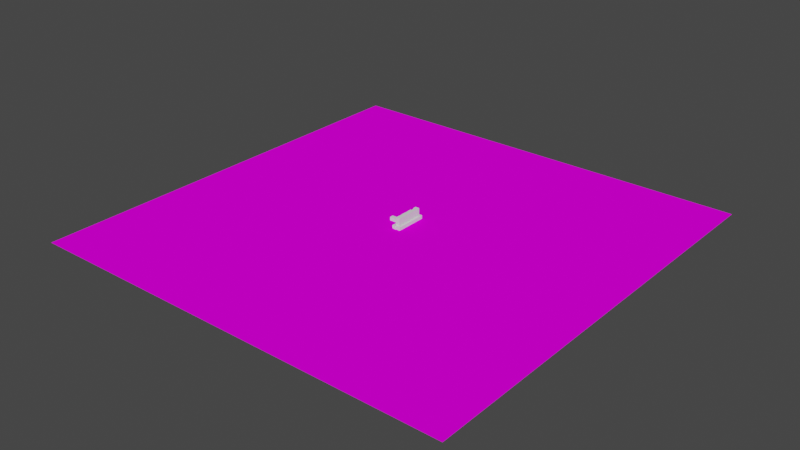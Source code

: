 # Source: roadmap.blend  (saved by Blender 2.81.16; exported with 4.5.12 LTS)
import bpy
from mathutils import Matrix  # noqa: F401  (used for matrix-valued properties, if any)

bpy.ops.wm.read_factory_settings(use_empty=True)
scene = bpy.context.scene
scene.name = 'Scene'

# ---- collections
col_collection = bpy.data.collections.new('Collection'); scene.collection.children.link(col_collection)
col_curves_001 = bpy.data.collections.new('curves.001'); scene.collection.children.link(col_curves_001)
col_hemk_p = bpy.data.collections.new('Hemköp'); scene.collection.children.link(col_hemk_p)

# ---- images (referenced by path relative to the original .blend; pixels are not part of the script)
import os
ASSET_DIR = os.environ.get("B2B_ASSET_DIR", "")  # directory of the original .blend (textures are referenced by path, not embedded)
HERE = os.path.dirname(os.path.abspath(__file__))  # packed textures are extracted next to this script under _unpacked/

def load_image(name, relpath, width, height, colorspace="sRGB"):
    """Load a texture the original file referenced (path relative to the .blend, or extracted next to this script)."""
    p = next((c for c in (os.path.join(HERE, relpath), os.path.join(ASSET_DIR, relpath)) if relpath and os.path.exists(c)), "")
    if p:
        img = bpy.data.images.load(p, check_existing=True)
        img.name = name
    else:  # same state as the original file: an image datablock whose file is absent (Cycles renders it pink)
        img = bpy.data.images.new(name, width, height)
        img.source = "FILE"
        img.filepath = "//" + (relpath or name)
    img.colorspace_settings.name = colorspace
    return img
img_rydmap_osm_png = load_image('rydmap_osm.png', 'rydmap_osm.png', 1024, 1024, 'sRGB')

# ---- materials (node trees are filled in below, after node groups)
mat_material_001 = bpy.data.materials.new('Material.001')
mat_material_001.use_transparent_shadow = False

# ---- material node trees
mat_material_001.use_nodes = True; mat_material_001.node_tree.nodes.clear()
_N = mat_material_001.node_tree.nodes; _L = mat_material_001.node_tree.links
n0 = _N.new('ShaderNodeOutputMaterial'); n0.name = 'Material Output'; n0.location = (300, 300)
n1 = _N.new('ShaderNodeBsdfPrincipled'); n1.name = 'Principled BSDF'; n1.location = (10, 300)
n1.distribution = 'GGX'
n1.subsurface_method = 'BURLEY'
n1.inputs[3].default_value = 1.45
n1.inputs[13].default_value = 0.0
n1.inputs[27].default_value = (0.0, 0.0, 0.0, 1.0)
n1.inputs[28].default_value = 1.0
n2 = _N.new('ShaderNodeTexImage'); n2.name = 'Image Texture'; n2.location = (-280, 280)
n2.image = img_rydmap_osm_png
_L.new(n1.outputs[0], n0.inputs[0])
_L.new(n2.outputs[0], n1.inputs[0])
n0.is_active_output = True

# ---- world
world_world = bpy.data.worlds.new('World'); scene.world = world_world
world_world.use_nodes = True; world_world.node_tree.nodes.clear()
_N = world_world.node_tree.nodes; _L = world_world.node_tree.links
n0 = _N.new('ShaderNodeOutputWorld'); n0.name = 'World Output'; n0.location = (300, 300)
n1 = _N.new('ShaderNodeBackground'); n1.name = 'Background'; n1.location = (10, 300)
n1.inputs[0].default_value = (0.05088, 0.05088, 0.05088, 1.0)
_L.new(n1.outputs[0], n0.inputs[0])
n0.is_active_output = True
world_world.color = (0.05088, 0.05088, 0.05088)
world_world.use_sun_shadow = False
world_world.sun_shadow_jitter_overblur = 0.0

# ---- meshes
me_plane = bpy.data.meshes.new('Plane')
me_plane.from_pydata([(-50.0, -50.0, 0.0), (50.0, -50.0, 0.0), (-50.0, 50.0, 0.0), (50.0, 50.0, 0.0)], [], [(0, 1, 3, 2)])
_uv = me_plane.uv_layers.new(name='UVMap')
_uv.uv.foreach_set('vector', [0.0, 0.0, 1.0, 0.0, 1.0, 1.0, 0.0, 1.0])
me_plane.materials.append(mat_material_001)
me_plane.use_remesh_fix_poles = True
me_plane.use_remesh_preserve_attributes = False
me_plane.use_mirror_vertex_groups = False
me_plane.update()
me_plane_003 = bpy.data.meshes.new('Plane.003')
me_plane_003.from_pydata([(-1.428, -2.609, 0.0), (3.244, -0.1823, 0.0), (-2.836, 0.2422, 0.0), (1.836, 2.669, 0.0)], [], [(0, 1, 3, 2)])
_uv = me_plane_003.uv_layers.new(name='UVMap')
_uv.uv.foreach_set('vector', [0.0, 0.0, 1.0, 0.0, 1.0, 1.0, 0.0, 1.0])
me_plane_003.use_remesh_fix_poles = True
me_plane_003.use_remesh_preserve_attributes = False
me_plane_003.use_mirror_vertex_groups = False
me_plane_003.update()
me_cube = bpy.data.meshes.new('Cube')
me_cube.from_pydata([(-1.0, -1.0, 0.0), (-1.0, -1.0, 1.0), (-1.0, 7.289, 0.0), (-1.0, 7.289, 1.0), (1.0, -1.0, 0.0), (1.0, -1.0, 1.0), (1.0, 7.289, 0.0), (1.0, 7.289, 1.0), (-1.0, 1.761, 0.0), (-1.0, 1.761, 1.0), (1.0, 1.761, 0.0), (1.0, 1.761, 1.0), (-3.001, 7.289, 0.0), (-3.001, 7.289, 1.0), (-3.001, 1.761, 0.0), (-3.001, 1.761, 1.0), (-1.0, 2.729, 1.0), (1.0, 2.729, 0.0), (-1.0, 2.729, 0.0), (1.0, 2.729, 1.0), (-3.001, 2.729, 1.0), (-3.001, 2.729, 0.0), (-4.292, 1.761, 0.0), (-4.292, 1.761, 1.0), (-4.292, 2.729, 1.0), (-4.292, 2.729, 0.0), (-1.0, 0.3805, 0.0), (1.0, 0.3805, 1.0), (-1.0, 0.3805, 1.0), (1.0, 0.3805, 0.0), (-1.0, -1.0, 0.8909), (-1.0, 7.289, 0.8909), (1.0, 7.289, 0.8909), (1.0, -1.0, 0.8909), (1.0, 1.761, 0.8909), (-1.0, 1.761, 0.8909), (-3.001, 7.289, 0.8909), (-3.001, 1.761, 0.8909), (-3.001, 2.729, 0.8909), (1.0, 2.729, 0.8909), (-4.292, 1.761, 0.8909), (-4.292, 2.729, 0.8909), (-1.0, 0.3805, 0.8909), (1.0, 0.3805, 0.8909), (-1.263, -1.0, -2.278e-15), (-1.263, 0.3805, -2.278e-15), (-1.263, -1.0, 0.8909), (-1.263, 0.3805, 0.8909), (-1.0, 7.669, 0.0), (-1.0, 7.669, 1.0), (-3.001, 7.669, 0.0), (-3.001, 7.669, 1.0), (-1.0, 7.669, 0.8909), (-3.001, 7.669, 0.8909)], [], [(16, 3, 13, 20), (31, 3, 7, 32), (43, 27, 5, 33), (33, 5, 1, 30), (26, 29, 4, 0), (27, 28, 1, 5), (19, 16, 9, 11), (18, 17, 10, 8), (39, 19, 11, 34), (42, 28, 9, 35), (38, 20, 13, 36), (31, 2, 48, 52), (18, 8, 14, 21), (35, 9, 15, 37), (2, 18, 21, 12), (38, 21, 25, 41), (32, 7, 19, 39), (2, 6, 17, 18), (7, 3, 16, 19), (9, 16, 20, 15), (40, 23, 24, 41), (21, 14, 22, 25), (37, 15, 23, 40), (15, 20, 24, 23), (30, 1, 28, 42), (11, 9, 28, 27), (8, 10, 29, 26), (34, 11, 27, 43), (10, 34, 43, 29), (26, 0, 44, 45), (14, 37, 40, 22), (22, 40, 41, 25), (6, 32, 39, 17), (20, 38, 41, 24), (8, 35, 37, 14), (36, 13, 51, 53), (21, 38, 36, 12), (26, 42, 35, 8), (17, 39, 34, 10), (4, 33, 30, 0), (29, 43, 33, 4), (2, 31, 32, 6), (44, 46, 47, 45), (30, 42, 47, 46), (0, 30, 46, 44), (42, 26, 45, 47), (52, 48, 50, 53), (49, 52, 53, 51), (12, 36, 53, 50), (2, 12, 50, 48), (3, 31, 52, 49), (13, 3, 49, 51)])
_uv = me_cube.uv_layers.new(name='UVMap')
_uv.uv.foreach_set('vector', [0.875, 0.6031, 0.875, 0.5, 0.875, 0.5, 0.875, 0.6031, 0.5977, 0.25, 0.625, 0.25, 0.625, 0.5, 0.5977, 0.5, 0.5977, 0.6875, 0.625, 0.6875, 0.625, 0.75, 0.5977, 0.75, 0.5977, 0.75, 0.625, 0.75, 0.625, 1.0, 0.5977, 1.0, 0.125, 0.6875, 0.375, 0.6875, 0.375, 0.75, 0.125, 0.75, 0.625, 0.6875, 0.875, 0.6875, 0.875, 0.75, 0.625, 0.75, 0.625, 0.6031, 0.875, 0.6031, 0.875, 0.625, 0.625, 0.625, 0.125, 0.6031, 0.375, 0.6031, 0.375, 0.625, 0.125, 0.625, 0.5977, 0.6031, 0.625, 0.6031, 0.625, 0.625, 0.5977, 0.625, 0.5977, 0.0625, 0.625, 0.0625, 0.625, 0.125, 0.5977, 0.125, 0.5977, 0.1469, 0.625, 0.1469, 0.625, 0.25, 0.5977, 0.25, 0.5977, 0.25, 0.375, 0.25, 0.375, 0.25, 0.5977, 0.25, 0.125, 0.6031, 0.125, 0.625, 0.125, 0.625, 0.125, 0.6031, 0.5977, 0.125, 0.625, 0.125, 0.625, 0.125, 0.5977, 0.125, 0.125, 0.5, 0.125, 0.6031, 0.125, 0.6031, 0.125, 0.5, 0.5977, 0.1469, 0.375, 0.1469, 0.375, 0.1469, 0.5977, 0.1469, 0.5977, 0.5, 0.625, 0.5, 0.625, 0.6031, 0.5977, 0.6031, 0.125, 0.5, 0.375, 0.5, 0.375, 0.6031, 0.125, 0.6031, 0.625, 0.5, 0.875, 0.5, 0.875, 0.6031, 0.625, 0.6031, 0.875, 0.625, 0.875, 0.6031, 0.875, 0.6031, 0.875, 0.625, 0.5977, 0.125, 0.625, 0.125, 0.625, 0.1469, 0.5977, 0.1469, 0.125, 0.6031, 0.125, 0.625, 0.125, 0.625, 0.125, 0.6031, 0.5977, 0.125, 0.625, 0.125, 0.625, 0.125, 0.5977, 0.125, 0.875, 0.625, 0.875, 0.6031, 0.875, 0.6031, 0.875, 0.625, 0.5977, 0.0, 0.625, 0.0, 0.625, 0.0625, 0.5977, 0.0625, 0.625, 0.625, 0.875, 0.625, 0.875, 0.6875, 0.625, 0.6875, 0.125, 0.625, 0.375, 0.625, 0.375, 0.6875, 0.125, 0.6875, 0.5977, 0.625, 0.625, 0.625, 0.625, 0.6875, 0.5977, 0.6875, 0.375, 0.625, 0.5977, 0.625, 0.5977, 0.6875, 0.375, 0.6875, 0.125, 0.6875, 0.125, 0.75, 0.125, 0.75, 0.125, 0.6875, 0.375, 0.125, 0.5977, 0.125, 0.5977, 0.125, 0.375, 0.125, 0.375, 0.125, 0.5977, 0.125, 0.5977, 0.1469, 0.375, 0.1469, 0.375, 0.5, 0.5977, 0.5, 0.5977, 0.6031, 0.375, 0.6031, 0.625, 0.1469, 0.5977, 0.1469, 0.5977, 0.1469, 0.625, 0.1469, 0.375, 0.125, 0.5977, 0.125, 0.5977, 0.125, 0.375, 0.125, 0.5977, 0.25, 0.625, 0.25, 0.625, 0.25, 0.5977, 0.25, 0.375, 0.1469, 0.5977, 0.1469, 0.5977, 0.25, 0.375, 0.25, 0.375, 0.0625, 0.5977, 0.0625, 0.5977, 0.125, 0.375, 0.125, 0.375, 0.6031, 0.5977, 0.6031, 0.5977, 0.625, 0.375, 0.625, 0.375, 0.75, 0.5977, 0.75, 0.5977, 1.0, 0.375, 1.0, 0.375, 0.6875, 0.5977, 0.6875, 0.5977, 0.75, 0.375, 0.75, 0.375, 0.25, 0.5977, 0.25, 0.5977, 0.5, 0.375, 0.5, 0.375, 0.0, 0.5977, 0.0, 0.5977, 0.0625, 0.375, 0.0625, 0.5977, 0.0, 0.5977, 0.0625, 0.5977, 0.0625, 0.5977, 0.0, 0.375, 1.0, 0.5977, 1.0, 0.5977, 1.0, 0.375, 1.0, 0.5977, 0.0625, 0.375, 0.0625, 0.375, 0.0625, 0.5977, 0.0625, 0.5977, 0.25, 0.375, 0.25, 0.375, 0.25, 0.5977, 0.25, 0.625, 0.25, 0.5977, 0.25, 0.5977, 0.25, 0.625, 0.25, 0.375, 0.25, 0.5977, 0.25, 0.5977, 0.25, 0.375, 0.25, 0.125, 0.5, 0.125, 0.5, 0.125, 0.5, 0.125, 0.5, 0.625, 0.25, 0.5977, 0.25, 0.5977, 0.25, 0.625, 0.25, 0.875, 0.5, 0.875, 0.5, 0.875, 0.5, 0.875, 0.5])
me_cube.use_remesh_fix_poles = True
me_cube.use_remesh_preserve_attributes = False
me_cube.use_mirror_vertex_groups = False
me_cube.update()
me_cube_001 = bpy.data.meshes.new('Cube.001')
me_cube_001.from_pydata([(-0.1549, -0.9891, -1.0), (-0.1549, -0.9891, 1.0), (-0.6351, -0.9891, -1.0), (-0.6351, -0.9891, 0.8352), (-0.1549, 4.219, -1.0), (-0.1549, 4.219, 1.0), (-0.6351, 4.219, -1.0), (-0.6351, 4.219, 0.8352)], [], [(0, 1, 3, 2), (2, 3, 7, 6), (6, 7, 5, 4), (4, 5, 1, 0), (2, 6, 4, 0), (7, 3, 1, 5)])
_uv = me_cube_001.uv_layers.new(name='UVMap')
_uv.uv.foreach_set('vector', [0.375, 0.0, 0.625, 0.0, 0.625, 0.25, 0.375, 0.25, 0.375, 0.25, 0.625, 0.25, 0.625, 0.5, 0.375, 0.5, 0.375, 0.5, 0.625, 0.5, 0.625, 0.75, 0.375, 0.75, 0.375, 0.75, 0.625, 0.75, 0.625, 1.0, 0.375, 1.0, 0.125, 0.5, 0.375, 0.5, 0.375, 0.75, 0.125, 0.75, 0.625, 0.5, 0.875, 0.5, 0.875, 0.75, 0.625, 0.75])
me_cube_001.use_remesh_fix_poles = True
me_cube_001.use_remesh_preserve_attributes = False
me_cube_001.use_mirror_vertex_groups = False
me_cube_001.update()
me_cube_002 = bpy.data.meshes.new('Cube.002')
me_cube_002.from_pydata([(-0.8661, 0.9976, -1.0), (-0.8661, 0.9976, 1.0), (-1.381, 1.759, -1.0), (-1.381, 1.759, 0.8352), (-0.1534, 0.9976, -1.0), (-0.1534, 0.9976, 1.0), (-0.1534, 1.759, -1.0), (-0.1534, 1.759, 0.8352)], [], [(0, 1, 3, 2), (2, 3, 7, 6), (6, 7, 5, 4), (4, 5, 1, 0), (2, 6, 4, 0), (7, 3, 1, 5)])
_uv = me_cube_002.uv_layers.new(name='UVMap')
_uv.uv.foreach_set('vector', [0.375, 0.0, 0.625, 0.0, 0.625, 0.25, 0.375, 0.25, 0.375, 0.25, 0.625, 0.25, 0.625, 0.5, 0.375, 0.5, 0.375, 0.5, 0.625, 0.5, 0.625, 0.75, 0.375, 0.75, 0.375, 0.75, 0.625, 0.75, 0.625, 1.0, 0.375, 1.0, 0.125, 0.5, 0.375, 0.5, 0.375, 0.75, 0.125, 0.75, 0.625, 0.5, 0.875, 0.5, 0.875, 0.75, 0.625, 0.75])
me_cube_002.use_remesh_fix_poles = True
me_cube_002.use_remesh_preserve_attributes = False
me_cube_002.use_mirror_vertex_groups = False
me_cube_002.update()
me_cube_003 = bpy.data.meshes.new('Cube.003')
me_cube_003.from_pydata([(-0.1847, -0.4998, -0.02636), (-0.1847, -0.4998, 2.088), (-0.1847, 0.4998, -0.02636), (-0.1847, 0.4998, 2.088), (0.5147, -0.4998, -0.02636), (0.5147, -0.4998, 2.088), (0.5147, 0.4998, -0.02636), (0.5147, 0.4998, 2.088), (-0.1847, 1.375, -0.02636), (-0.1847, 1.375, 2.088), (0.5147, 1.375, -0.02636), (0.5147, 1.375, 2.088), (-0.1847, 2.246, -0.02636), (-0.1847, 2.246, 2.088), (0.5147, 2.246, -0.02636), (0.5147, 2.246, 2.088), (-0.1847, 3.193, -0.02636), (-0.1847, 3.193, 2.088), (0.5147, 3.193, -0.02636), (0.5147, 3.193, 2.088), (-0.1847, 4.183, -0.02636), (-0.1847, 4.183, 2.088), (0.5147, 4.183, -0.02636), (0.5147, 4.183, 2.088), (-0.1847, 5.133, -0.02636), (-0.1847, 5.133, 2.088), (0.5147, 5.133, -0.02636), (0.5147, 5.133, 2.088), (-0.1847, 5.894, -0.02636), (-0.1847, 5.894, 2.088), (0.5147, 5.894, -0.02636), (0.5147, 5.894, 2.088), (-0.4349, 0.4998, -0.02636), (-0.4349, -0.4998, -0.02636), (-0.4349, -0.4998, 2.088), (-0.4349, 0.4998, 2.088), (-0.4349, 1.375, 2.088), (-0.4349, 1.375, -0.02636), (-0.4349, 2.246, 2.088), (-0.4349, 2.246, -0.02636), (-0.4349, 3.193, 2.088), (-0.4349, 3.193, -0.02636), (-0.4349, 4.183, 2.088), (-0.4349, 4.183, -0.02636), (-0.4349, 5.133, 2.088), (-0.4349, 5.133, -0.02636), (-0.4349, 5.894, 2.088), (-0.4349, 5.894, -0.02636)], [], [(20, 16, 41, 43), (7, 6, 10, 11), (6, 7, 5, 4), (4, 5, 1, 0), (2, 6, 4, 0), (7, 3, 1, 5), (8, 9, 36, 37), (6, 2, 8, 10), (3, 7, 11, 9), (2, 3, 9, 8), (15, 14, 18, 19), (11, 10, 14, 15), (10, 8, 12, 14), (9, 11, 15, 13), (17, 19, 23, 21), (14, 12, 16, 18), (13, 15, 19, 17), (12, 13, 17, 16), (23, 22, 26, 27), (28, 24, 45, 47), (19, 18, 22, 23), (18, 16, 20, 22), (26, 24, 28, 30), (22, 20, 24, 26), (21, 23, 27, 25), (20, 21, 25, 24), (28, 29, 31, 30), (25, 27, 31, 29), (17, 21, 42, 40), (27, 26, 30, 31), (33, 34, 35, 32), (37, 36, 38, 39), (41, 40, 42, 43), (45, 44, 46, 47), (13, 12, 39, 38), (16, 17, 40, 41), (21, 20, 43, 42), (24, 25, 44, 45), (25, 29, 46, 44), (2, 0, 33, 32), (29, 28, 47, 46), (0, 1, 34, 33), (9, 13, 38, 36), (1, 3, 35, 34), (12, 8, 37, 39), (3, 2, 32, 35)])
_uv = me_cube_003.uv_layers.new(name='UVMap')
_uv.uv.foreach_set('vector', [0.125, 0.5, 0.125, 0.5, 0.125, 0.5, 0.125, 0.5, 0.625, 0.5, 0.375, 0.5, 0.375, 0.5, 0.625, 0.5, 0.375, 0.5, 0.625, 0.5, 0.625, 0.75, 0.375, 0.75, 0.375, 0.75, 0.625, 0.75, 0.625, 1.0, 0.375, 1.0, 0.125, 0.5, 0.375, 0.5, 0.375, 0.75, 0.125, 0.75, 0.625, 0.5, 0.875, 0.5, 0.875, 0.75, 0.625, 0.75, 0.375, 0.25, 0.625, 0.25, 0.625, 0.25, 0.375, 0.25, 0.375, 0.5, 0.125, 0.5, 0.125, 0.5, 0.375, 0.5, 0.875, 0.5, 0.625, 0.5, 0.625, 0.5, 0.875, 0.5, 0.375, 0.25, 0.625, 0.25, 0.625, 0.25, 0.375, 0.25, 0.625, 0.5, 0.375, 0.5, 0.375, 0.5, 0.625, 0.5, 0.625, 0.5, 0.375, 0.5, 0.375, 0.5, 0.625, 0.5, 0.375, 0.5, 0.125, 0.5, 0.125, 0.5, 0.375, 0.5, 0.875, 0.5, 0.625, 0.5, 0.625, 0.5, 0.875, 0.5, 0.875, 0.5, 0.625, 0.5, 0.625, 0.5, 0.875, 0.5, 0.375, 0.5, 0.125, 0.5, 0.125, 0.5, 0.375, 0.5, 0.875, 0.5, 0.625, 0.5, 0.625, 0.5, 0.875, 0.5, 0.375, 0.25, 0.625, 0.25, 0.625, 0.25, 0.375, 0.25, 0.625, 0.5, 0.375, 0.5, 0.375, 0.5, 0.625, 0.5, 0.125, 0.5, 0.125, 0.5, 0.125, 0.5, 0.125, 0.5, 0.625, 0.5, 0.375, 0.5, 0.375, 0.5, 0.625, 0.5, 0.375, 0.5, 0.125, 0.5, 0.125, 0.5, 0.375, 0.5, 0.375, 0.5, 0.125, 0.5, 0.125, 0.5, 0.375, 0.5, 0.375, 0.5, 0.125, 0.5, 0.125, 0.5, 0.375, 0.5, 0.875, 0.5, 0.625, 0.5, 0.625, 0.5, 0.875, 0.5, 0.375, 0.25, 0.625, 0.25, 0.625, 0.25, 0.375, 0.25, 0.375, 0.25, 0.625, 0.25, 0.625, 0.5, 0.375, 0.5, 0.875, 0.5, 0.625, 0.5, 0.625, 0.5, 0.875, 0.5, 0.875, 0.5, 0.875, 0.5, 0.875, 0.5, 0.875, 0.5, 0.625, 0.5, 0.375, 0.5, 0.375, 0.5, 0.625, 0.5, 0.375, 0.0, 0.625, 0.0, 0.625, 0.25, 0.375, 0.25, 0.375, 0.25, 0.625, 0.25, 0.625, 0.25, 0.375, 0.25, 0.375, 0.25, 0.625, 0.25, 0.625, 0.25, 0.375, 0.25, 0.375, 0.25, 0.625, 0.25, 0.625, 0.25, 0.375, 0.25, 0.625, 0.25, 0.375, 0.25, 0.375, 0.25, 0.625, 0.25, 0.375, 0.25, 0.625, 0.25, 0.625, 0.25, 0.375, 0.25, 0.625, 0.25, 0.375, 0.25, 0.375, 0.25, 0.625, 0.25, 0.375, 0.25, 0.625, 0.25, 0.625, 0.25, 0.375, 0.25, 0.875, 0.5, 0.875, 0.5, 0.875, 0.5, 0.875, 0.5, 0.125, 0.5, 0.125, 0.75, 0.125, 0.75, 0.125, 0.5, 0.625, 0.25, 0.375, 0.25, 0.375, 0.25, 0.625, 0.25, 0.375, 1.0, 0.625, 1.0, 0.625, 1.0, 0.375, 1.0, 0.875, 0.5, 0.875, 0.5, 0.875, 0.5, 0.875, 0.5, 0.875, 0.75, 0.875, 0.5, 0.875, 0.5, 0.875, 0.75, 0.125, 0.5, 0.125, 0.5, 0.125, 0.5, 0.125, 0.5, 0.625, 0.25, 0.375, 0.25, 0.375, 0.25, 0.625, 0.25])
me_cube_003.use_remesh_fix_poles = True
me_cube_003.use_remesh_preserve_attributes = False
me_cube_003.use_mirror_vertex_groups = False
me_cube_003.update()

# ---- curves / text
cu_beziercurve_118 = bpy.data.curves.new('BezierCurve.118', 'CURVE')
cu_beziercurve_118.dimensions = '3D'
_sp = cu_beziercurve_118.splines.new('BEZIER'); _sp.bezier_points.add(1)
_sp.bezier_points.foreach_set('co', [-1.863, 2.289, 0.0, -1.599, 0.9187, 0.0])
_sp.bezier_points.foreach_set('handle_left', [-2.256, 2.876, 0.0, -1.999, 1.58, 0.0])
_sp.bezier_points.foreach_set('handle_right', [-1.465, 1.693, 0.0, -1.508, 0.7693, 0.0])
for _p, _l, _r in zip(_sp.bezier_points, ['ALIGNED', 'ALIGNED'], ['ALIGNED', 'ALIGNED']): _p.handle_left_type = _l; _p.handle_right_type = _r
_sp.order_u = 0
_sp.order_v = 0
_sp.use_smooth = False
_sp = cu_beziercurve_118.splines.new('BEZIER'); _sp.bezier_points.add(6)
_sp.bezier_points.foreach_set('co', [-1.671, 1.037, 0.0, -1.163, -0.8099, 0.0, -2.449, -1.17, 0.0, -2.917, -0.3145, 0.0, -2.503, 0.4544, 0.0, 6.212, 5.178, 0.0, 5.781, 6.973, 0.0])
_sp.bezier_points.foreach_set('handle_left', [-1.818, 1.333, 0.0, -0.9528, -0.6645, 0.0, -2.316, -1.388, 0.0, -2.761, -0.6024, 0.0, -2.982, 0.2071, 0.0, 5.325, 4.704, 0.0, 6.199, 6.119, 0.0])
_sp.bezier_points.foreach_set('handle_right', [-0.8741, -0.5566, 0.0, -1.986, -1.379, 0.0, -2.726, -0.7141, 0.0, -3.171, 0.1543, 0.0, -1.667, 0.8861, 0.0, 6.773, 5.478, 0.0, 5.342, 7.871, 0.0])
for _p, _l, _r in zip(_sp.bezier_points, ['ALIGNED', 'ALIGNED', 'ALIGNED', 'ALIGNED', 'ALIGNED', 'ALIGNED', 'ALIGNED'], ['ALIGNED', 'ALIGNED', 'ALIGNED', 'ALIGNED', 'ALIGNED', 'ALIGNED', 'ALIGNED']): _p.handle_left_type = _l; _p.handle_right_type = _r
_sp.order_u = 0
_sp.order_v = 0
_sp.use_smooth = False
cu_beziercurve_118.use_path = True
cu_beziercurve_118.use_path_clamp = True
cu_beziercurve_118.bevel_resolution = 0
cu_beziercurve_118.bevel_depth = 0.23
cu_beziercurve_118.fill_mode = 'FULL'
cu_beziercurve_119 = bpy.data.curves.new('BezierCurve.119', 'CURVE')
cu_beziercurve_119.dimensions = '3D'
_sp = cu_beziercurve_119.splines.new('BEZIER'); _sp.bezier_points.add(2)
_sp.bezier_points.foreach_set('co', [-1.485, 1.844, 0.0, 0.2651, -0.3466, 0.0, 1.374, 1.054, 0.0])
_sp.bezier_points.foreach_set('handle_left', [-1.568, 2.546, 0.0, -0.7349, -0.3466, 0.0, 1.22, 0.4437, 0.0])
_sp.bezier_points.foreach_set('handle_right', [-1.318, 0.4168, 0.0, 1.265, -0.3466, 0.0, 1.619, 2.023, 0.0])
for _p, _l, _r in zip(_sp.bezier_points, ['ALIGNED', 'ALIGNED', 'ALIGNED'], ['ALIGNED', 'ALIGNED', 'ALIGNED']): _p.handle_left_type = _l; _p.handle_right_type = _r
_sp.order_u = 0
_sp.order_v = 0
_sp.use_smooth = False
cu_beziercurve_119.use_path = True
cu_beziercurve_119.use_path_clamp = True
cu_beziercurve_119.bevel_resolution = 0
cu_beziercurve_119.bevel_depth = 0.41
cu_beziercurve_119.fill_mode = 'FULL'
cu_beziercurve_022 = bpy.data.curves.new('BezierCurve.022', 'CURVE')
cu_beziercurve_022.dimensions = '3D'
_sp = cu_beziercurve_022.splines.new('BEZIER'); _sp.bezier_points.add(11)
_sp.bezier_points.foreach_set('co', [-49.23, -59.18, 0.0, -50.49, -59.06, 0.0, -52.62, -58.56, 0.0, -59.71, -44.77, 0.0, -59.43, -34.6, 0.0, -57.52, -20.8, 0.0, -48.69, -10.14, 0.0, -37.0, -4.491, 0.0, -29.85, 0.3613, 0.0, -20.27, 4.491, 0.0, -8.019, 1.342, 0.0, 1.0, 0.07454, 0.0])
_sp.bezier_points.foreach_set('handle_left', [-48.31, -59.65, 0.0, -49.46, -59.0, 0.0, -51.92, -59.32, 0.0, -59.28, -50.98, 0.0, -59.57, -38.25, 0.0, -58.42, -24.34, 0.0, -51.87, -11.94, 0.0, -40.18, -6.291, 0.0, -32.59, -2.048, 0.0, -23.79, 4.106, 0.0, -9.504, 2.001, 0.0, -0.5588, -0.5086, 0.0])
_sp.bezier_points.foreach_set('handle_right', [-49.47, -59.06, 0.0, -51.14, -59.09, 0.0, -56.74, -54.13, 0.0, -60.02, -40.24, 0.0, -59.26, -30.39, 0.0, -56.52, -16.9, 0.0, -44.32, -7.664, 0.0, -32.62, -2.012, 0.0, -25.53, 4.156, 0.0, -16.05, 4.953, 0.0, -7.106, 0.9359, 0.0, 1.937, 0.4249, 0.0])
for _p, _l, _r in zip(_sp.bezier_points, ['ALIGNED', 'ALIGNED', 'ALIGNED', 'ALIGNED', 'ALIGNED', 'ALIGNED', 'ALIGNED', 'ALIGNED', 'ALIGNED', 'ALIGNED', 'ALIGNED', 'ALIGNED'], ['ALIGNED', 'ALIGNED', 'ALIGNED', 'ALIGNED', 'ALIGNED', 'ALIGNED', 'ALIGNED', 'ALIGNED', 'ALIGNED', 'ALIGNED', 'ALIGNED', 'ALIGNED']): _p.handle_left_type = _l; _p.handle_right_type = _r
_sp.order_u = 0
_sp.order_v = 0
_sp.use_smooth = False
cu_beziercurve_022.use_path = True
cu_beziercurve_022.use_path_clamp = True
cu_beziercurve_022.bevel_resolution = 0
cu_beziercurve_022.bevel_depth = 0.72
cu_beziercurve_022.fill_mode = 'FULL'
cu_beziercurve_023 = bpy.data.curves.new('BezierCurve.023', 'CURVE')
cu_beziercurve_023.dimensions = '3D'
_sp = cu_beziercurve_023.splines.new('BEZIER'); _sp.bezier_points.add(11)
_sp.bezier_points.foreach_set('co', [75.68, 7.252, 0.0, 71.85, 10.42, 0.0, 63.26, 3.338, 0.0, 51.47, -0.8443, 0.0, 31.89, -5.151, 0.0, 19.32, -7.512, 0.0, -0.2486, -3.453, 0.0, -1.139, -1.631, 0.0, -1.0, 0.0, 0.0, 5.089, 7.713, 0.0, 12.09, 12.8, 0.0, 27.16, 20.41, 0.0])
_sp.bezier_points.foreach_set('handle_left', [75.73, 4.863, 0.0, 74.24, 10.47, 0.0, 63.99, 4.009, 0.0, 59.55, 0.9326, 0.0, 32.86, -4.969, 0.0, 20.31, -7.463, 0.0, 0.622, -3.93, 0.0, -0.7855, -2.243, 0.0, -1.364, -0.6064, 0.0, 3.399, 6.298, 0.0, 10.11, 11.84, 0.0, 25.17, 19.45, 0.0])
_sp.bezier_points.foreach_set('handle_right', [75.64, 9.253, 0.0, 68.54, 10.35, 0.0, 60.81, 1.1, 0.0, 47.83, -1.645, 0.0, 28.22, -5.837, 0.0, 5.82, -8.176, 0.0, -1.303, -2.876, 0.0, -1.662, -0.7242, 0.0, -0.4827, 0.8624, 0.0, 5.856, 8.355, 0.0, 15.35, 14.38, 0.0, 30.41, 21.99, 0.0])
for _p, _l, _r in zip(_sp.bezier_points, ['ALIGNED', 'ALIGNED', 'ALIGNED', 'ALIGNED', 'ALIGNED', 'ALIGNED', 'ALIGNED', 'ALIGNED', 'ALIGNED', 'ALIGNED', 'ALIGNED', 'ALIGNED'], ['ALIGNED', 'ALIGNED', 'ALIGNED', 'ALIGNED', 'ALIGNED', 'ALIGNED', 'ALIGNED', 'ALIGNED', 'ALIGNED', 'ALIGNED', 'ALIGNED', 'ALIGNED']): _p.handle_left_type = _l; _p.handle_right_type = _r
_sp.order_u = 0
_sp.order_v = 0
_sp.use_smooth = False
cu_beziercurve_023.use_path = True
cu_beziercurve_023.use_path_clamp = True
cu_beziercurve_023.bevel_resolution = 0
cu_beziercurve_023.bevel_depth = 0.69
cu_beziercurve_023.fill_mode = 'FULL'
cu_beziercurve_024 = bpy.data.curves.new('BezierCurve.024', 'CURVE')
cu_beziercurve_024.dimensions = '3D'
_sp = cu_beziercurve_024.splines.new('BEZIER'); _sp.bezier_points.add(1)
_sp.bezier_points.foreach_set('co', [-5.52, 14.03, 0.0, 1.859, -8.229, 0.0])
_sp.bezier_points.foreach_set('handle_left', [-5.794, 14.67, 0.0, 1.536, -1.086, 0.0])
_sp.bezier_points.foreach_set('handle_right', [-3.261, 8.709, 0.0, 2.038, -12.2, 0.0])
for _p, _l, _r in zip(_sp.bezier_points, ['ALIGNED', 'ALIGNED'], ['ALIGNED', 'ALIGNED']): _p.handle_left_type = _l; _p.handle_right_type = _r
_sp.order_u = 0
_sp.order_v = 0
_sp.use_smooth = False
cu_beziercurve_024.use_path = True
cu_beziercurve_024.use_path_clamp = True
cu_beziercurve_024.bevel_resolution = 0
cu_beziercurve_024.bevel_depth = 0.39
cu_beziercurve_024.fill_mode = 'FULL'
cu_beziercurve_025 = bpy.data.curves.new('BezierCurve.025', 'CURVE')
cu_beziercurve_025.dimensions = '3D'
_sp = cu_beziercurve_025.splines.new('BEZIER'); _sp.bezier_points.add(1)
_sp.bezier_points.foreach_set('co', [-3.404, 7.342, 0.0, 5.122, -11.42, 0.0])
_sp.bezier_points.foreach_set('handle_left', [-3.756, 7.955, 0.0, 3.65, -8.158, 0.0])
_sp.bezier_points.foreach_set('handle_right', [-1.745, 4.45, 0.0, 5.533, -12.33, 0.0])
for _p, _l, _r in zip(_sp.bezier_points, ['ALIGNED', 'ALIGNED'], ['ALIGNED', 'ALIGNED']): _p.handle_left_type = _l; _p.handle_right_type = _r
_sp.order_u = 0
_sp.order_v = 0
_sp.use_smooth = False
cu_beziercurve_025.use_path = True
cu_beziercurve_025.use_path_clamp = True
cu_beziercurve_025.bevel_resolution = 0
cu_beziercurve_025.bevel_depth = 0.42
cu_beziercurve_025.fill_mode = 'FULL'
cu_beziercurve_026 = bpy.data.curves.new('BezierCurve.026', 'CURVE')
cu_beziercurve_026.dimensions = '3D'
_sp = cu_beziercurve_026.splines.new('BEZIER'); _sp.bezier_points.add(1)
_sp.bezier_points.foreach_set('co', [-4.821, 10.61, 0.0, 4.306, -9.961, 0.0])
_sp.bezier_points.foreach_set('handle_left', [-5.094, 11.26, 0.0, 3.902, -9.046, 0.0])
_sp.bezier_points.foreach_set('handle_right', [-4.15, 9.001, 0.0, 5.177, -11.94, 0.0])
for _p, _l, _r in zip(_sp.bezier_points, ['ALIGNED', 'ALIGNED'], ['ALIGNED', 'ALIGNED']): _p.handle_left_type = _l; _p.handle_right_type = _r
_sp.order_u = 0
_sp.order_v = 0
_sp.use_smooth = False
cu_beziercurve_026.use_path = True
cu_beziercurve_026.use_path_clamp = True
cu_beziercurve_026.bevel_resolution = 0
cu_beziercurve_026.bevel_depth = 0.42
cu_beziercurve_026.fill_mode = 'FULL'
cu_beziercurve_027 = bpy.data.curves.new('BezierCurve.027', 'CURVE')
cu_beziercurve_027.dimensions = '3D'
_sp = cu_beziercurve_027.splines.new('BEZIER'); _sp.bezier_points.add(1)
_sp.bezier_points.foreach_set('co', [-4.564, 9.918, 0.0, 4.564, -9.789, 0.0])
_sp.bezier_points.foreach_set('handle_left', [-4.844, 10.57, 0.0, 2.834, -8.201, 0.0])
_sp.bezier_points.foreach_set('handle_right', [-3.463, 7.37, 0.0, 5.3, -10.47, 0.0])
for _p, _l, _r in zip(_sp.bezier_points, ['ALIGNED', 'ALIGNED'], ['ALIGNED', 'ALIGNED']): _p.handle_left_type = _l; _p.handle_right_type = _r
_sp.order_u = 0
_sp.order_v = 0
_sp.use_smooth = False
cu_beziercurve_027.use_path = True
cu_beziercurve_027.use_path_clamp = True
cu_beziercurve_027.bevel_resolution = 0
cu_beziercurve_027.bevel_depth = 0.49
cu_beziercurve_027.fill_mode = 'FULL'
cu_beziercurve_028 = bpy.data.curves.new('BezierCurve.028', 'CURVE')
cu_beziercurve_028.dimensions = '3D'
_sp = cu_beziercurve_028.splines.new('BEZIER'); _sp.bezier_points.add(7)
_sp.bezier_points.foreach_set('co', [-2.764, 7.007, 0.0, 1.234, -2.808, 0.0, 2.004, -9.218, 0.0, 5.507, -16.6, 0.0, 6.65, -17.72, 0.0, 6.407, -18.57, 0.0, 5.708, -18.38, 0.0, 5.538, -16.63, 0.0])
_sp.bezier_points.foreach_set('handle_left', [-3.051, 7.653, 0.0, 0.7987, -1.581, 0.0, 1.477, -8.029, 0.0, 4.892, -15.45, 0.0, 6.403, -17.07, 0.0, 6.763, -18.39, 0.0, 5.844, -18.65, 0.0, 5.674, -16.9, 0.0])
_sp.bezier_points.foreach_set('handle_right', [-2.016, 5.32, 0.0, 2.017, -5.017, 0.0, 2.663, -10.71, 0.0, 5.893, -17.32, 0.0, 6.744, -17.96, 0.0, 6.208, -18.66, 0.0, 5.608, -18.18, 0.0, 5.438, -16.43, 0.0])
for _p, _l, _r in zip(_sp.bezier_points, ['ALIGNED', 'ALIGNED', 'ALIGNED', 'ALIGNED', 'ALIGNED', 'ALIGNED', 'ALIGNED', 'ALIGNED'], ['ALIGNED', 'ALIGNED', 'ALIGNED', 'ALIGNED', 'ALIGNED', 'ALIGNED', 'ALIGNED', 'ALIGNED']): _p.handle_left_type = _l; _p.handle_right_type = _r
_sp.order_u = 0
_sp.order_v = 0
_sp.use_smooth = False
cu_beziercurve_028.use_path = True
cu_beziercurve_028.use_path_clamp = True
cu_beziercurve_028.bevel_resolution = 0
cu_beziercurve_028.bevel_depth = 0.39
cu_beziercurve_028.fill_mode = 'FULL'
cu_beziercurve_029 = bpy.data.curves.new('BezierCurve.029', 'CURVE')
cu_beziercurve_029.dimensions = '3D'
_sp = cu_beziercurve_029.splines.new('BEZIER'); _sp.bezier_points.add(2)
_sp.bezier_points.foreach_set('co', [-0.6521, 7.777, 0.0, -1.161, 5.575, 0.0, 1.999, -7.097, 0.0])
_sp.bezier_points.foreach_set('handle_left', [-0.3531, 8.418, 0.0, -1.303, 6.084, 0.0, 1.857, -6.588, 0.0])
_sp.bezier_points.foreach_set('handle_right', [-1.022, 6.985, 0.0, -0.904, 4.649, 0.0, 2.257, -8.023, 0.0])
for _p, _l, _r in zip(_sp.bezier_points, ['ALIGNED', 'ALIGNED', 'ALIGNED'], ['ALIGNED', 'ALIGNED', 'ALIGNED']): _p.handle_left_type = _l; _p.handle_right_type = _r
_sp.order_u = 0
_sp.order_v = 0
_sp.use_smooth = False
cu_beziercurve_029.use_path = True
cu_beziercurve_029.use_path_clamp = True
cu_beziercurve_029.bevel_resolution = 0
cu_beziercurve_029.bevel_depth = 0.4
cu_beziercurve_029.fill_mode = 'FULL'
cu_beziercurve_030 = bpy.data.curves.new('BezierCurve.030', 'CURVE')
cu_beziercurve_030.dimensions = '3D'
_sp = cu_beziercurve_030.splines.new('BEZIER'); _sp.bezier_points.add(1)
_sp.bezier_points.foreach_set('co', [-2.938, 11.63, 0.0, 2.342, -8.915, 0.0])
_sp.bezier_points.foreach_set('handle_left', [-3.079, 12.32, 0.0, 1.908, -7.394, 0.0])
_sp.bezier_points.foreach_set('handle_right', [-2.736, 10.64, 0.0, 2.616, -9.877, 0.0])
for _p, _l, _r in zip(_sp.bezier_points, ['ALIGNED', 'ALIGNED'], ['ALIGNED', 'ALIGNED']): _p.handle_left_type = _l; _p.handle_right_type = _r
_sp.order_u = 0
_sp.order_v = 0
_sp.use_smooth = False
cu_beziercurve_030.use_path = True
cu_beziercurve_030.use_path_clamp = True
cu_beziercurve_030.bevel_resolution = 0
cu_beziercurve_030.bevel_depth = 0.41
cu_beziercurve_030.fill_mode = 'FULL'
cu_beziercurve_031 = bpy.data.curves.new('BezierCurve.031', 'CURVE')
cu_beziercurve_031.dimensions = '3D'
_sp = cu_beziercurve_031.splines.new('BEZIER'); _sp.bezier_points.add(8)
_sp.bezier_points.foreach_set('co', [-3.147, 5.576, 0.0, 1.537, -2.713, 0.0, 4.817, -7.663, 0.0, 7.321, -10.56, 0.0, 9.778, -15.79, 0.0, 10.66, -16.11, 0.0, 11.19, -15.28, 0.0, 10.32, -14.76, 0.0, 9.551, -15.23, 0.0])
_sp.bezier_points.foreach_set('handle_left', [-3.523, 6.174, 0.0, 1.116, -1.806, 0.0, 4.07, -6.998, 0.0, 6.9, -9.648, 0.0, 9.58, -15.43, 0.0, 10.16, -16.44, 0.0, 11.34, -15.72, 0.0, 10.82, -14.49, 0.0, 9.688, -15.16, 0.0])
_sp.bezier_points.foreach_set('handle_right', [-1.961, 3.69, 0.0, 2.477, -4.741, 0.0, 5.787, -8.528, 0.0, 8.261, -12.58, 0.0, 9.897, -16.0, 0.0, 10.86, -15.98, 0.0, 11.13, -15.12, 0.0, 10.1, -14.88, 0.0, 9.333, -15.35, 0.0])
for _p, _l, _r in zip(_sp.bezier_points, ['ALIGNED', 'ALIGNED', 'ALIGNED', 'ALIGNED', 'ALIGNED', 'ALIGNED', 'ALIGNED', 'ALIGNED', 'ALIGNED'], ['ALIGNED', 'ALIGNED', 'ALIGNED', 'ALIGNED', 'ALIGNED', 'ALIGNED', 'ALIGNED', 'ALIGNED', 'ALIGNED']): _p.handle_left_type = _l; _p.handle_right_type = _r
_sp.order_u = 0
_sp.order_v = 0
_sp.use_smooth = False
cu_beziercurve_031.use_path = True
cu_beziercurve_031.use_path_clamp = True
cu_beziercurve_031.bevel_resolution = 0
cu_beziercurve_031.bevel_depth = 0.43
cu_beziercurve_031.fill_mode = 'FULL'
cu_beziercurve_032 = bpy.data.curves.new('BezierCurve.032', 'CURVE')
cu_beziercurve_032.dimensions = '3D'
_sp = cu_beziercurve_032.splines.new('BEZIER'); _sp.bezier_points.add(2)
_sp.bezier_points.foreach_set('co', [-5.903, -2.746, 0.0, 6.586, 3.365, 0.0, 6.287, 5.653, 0.0])
_sp.bezier_points.foreach_set('handle_left', [-6.546, -3.041, 0.0, 5.135, 2.7, 0.0, 6.945, 4.148, 0.0])
_sp.bezier_points.foreach_set('handle_right', [-4.124, -1.93, 0.0, 7.393, 3.734, 0.0, 5.886, 6.57, 0.0])
for _p, _l, _r in zip(_sp.bezier_points, ['ALIGNED', 'ALIGNED', 'ALIGNED'], ['ALIGNED', 'ALIGNED', 'ALIGNED']): _p.handle_left_type = _l; _p.handle_right_type = _r
_sp.order_u = 0
_sp.order_v = 0
_sp.use_smooth = False
cu_beziercurve_032.use_path = True
cu_beziercurve_032.use_path_clamp = True
cu_beziercurve_032.bevel_resolution = 0
cu_beziercurve_032.bevel_depth = 0.41
cu_beziercurve_032.fill_mode = 'FULL'
cu_beziercurve_033 = bpy.data.curves.new('BezierCurve.033', 'CURVE')
cu_beziercurve_033.dimensions = '3D'
_sp = cu_beziercurve_033.splines.new('BEZIER'); _sp.bezier_points.add(10)
_sp.bezier_points.foreach_set('co', [8.574, 10.75, 0.0, 7.064, 10.04, 0.0, 5.866, 8.568, 0.0, 5.662, 7.885, 0.0, 2.763, 6.483, 0.0, 2.583, 5.404, 0.0, 2.379, 4.829, 0.0, 0.4139, 3.822, 0.0, -0.3529, 2.193, 0.0, -0.4129, 1.306, 0.0, 0.9161, -1.905, 0.0])
_sp.bezier_points.foreach_set('handle_left', [9.319, 11.09, 0.0, 7.809, 10.38, 0.0, 5.545, 9.321, 0.0, 6.046, 8.09, 0.0, 3.514, 6.81, 0.0, 2.255, 6.031, 0.0, 2.734, 4.948, 0.0, 0.9841, 4.241, 0.0, 0.2172, 2.611, 0.0, -0.8262, 1.88, 0.0, 0.2756, -1.462, 0.0])
_sp.bezier_points.foreach_set('handle_right', [7.817, 10.4, 0.0, 6.307, 9.696, 0.0, 6.044, 8.15, 0.0, 5.349, 7.717, 0.0, 2.437, 6.341, 0.0, 2.747, 5.089, 0.0, 2.009, 4.705, 0.0, 0.09913, 3.592, 0.0, -0.6678, 1.962, 0.0, 0.3148, 0.2963, 0.0, 1.738, -2.474, 0.0])
for _p, _l, _r in zip(_sp.bezier_points, ['ALIGNED', 'ALIGNED', 'ALIGNED', 'ALIGNED', 'ALIGNED', 'ALIGNED', 'ALIGNED', 'ALIGNED', 'ALIGNED', 'ALIGNED', 'ALIGNED'], ['ALIGNED', 'ALIGNED', 'ALIGNED', 'ALIGNED', 'ALIGNED', 'ALIGNED', 'ALIGNED', 'ALIGNED', 'ALIGNED', 'ALIGNED', 'ALIGNED']): _p.handle_left_type = _l; _p.handle_right_type = _r
_sp.order_u = 0
_sp.order_v = 0
_sp.use_smooth = False
cu_beziercurve_033.use_path = True
cu_beziercurve_033.use_path_clamp = True
cu_beziercurve_033.bevel_resolution = 0
cu_beziercurve_033.bevel_depth = 0.16
cu_beziercurve_033.fill_mode = 'FULL'
cu_beziercurve_034 = bpy.data.curves.new('BezierCurve.034', 'CURVE')
cu_beziercurve_034.dimensions = '3D'
_sp = cu_beziercurve_034.splines.new('BEZIER'); _sp.bezier_points.add(7)
_sp.bezier_points.foreach_set('co', [-0.5087, -0.2397, 0.0, -1.551, -0.7789, 0.0, -2.654, -0.3954, 0.0, -3.804, 2.121, 0.0, -3.157, 3.307, 0.0, -1.971, 3.187, 0.0, -0.988, 0.8747, 0.0, 0.08533, -1.863, 0.0])
_sp.bezier_points.foreach_set('handle_left', [0.1161, 0.09133, 0.0, -1.175, -0.6091, 0.0, -2.368, -1.042, 0.0, -3.546, 1.463, 0.0, -3.907, 2.87, 0.0, -2.186, 3.724, 0.0, -1.274, 1.521, 0.0, -0.3261, -0.9781, 0.0])
_sp.bezier_points.foreach_set('handle_right', [-0.9673, -0.4826, 0.0, -2.018, -0.9897, 0.0, -2.932, 0.2364, 0.0, -4.0, 2.62, 0.0, -2.799, 3.516, 0.0, -1.782, 2.717, 0.0, -0.5359, -0.1471, 0.0, 0.4294, -2.604, 0.0])
for _p, _l, _r in zip(_sp.bezier_points, ['ALIGNED', 'ALIGNED', 'ALIGNED', 'ALIGNED', 'ALIGNED', 'ALIGNED', 'ALIGNED', 'ALIGNED'], ['ALIGNED', 'ALIGNED', 'ALIGNED', 'ALIGNED', 'ALIGNED', 'ALIGNED', 'ALIGNED', 'ALIGNED']): _p.handle_left_type = _l; _p.handle_right_type = _r
_sp.order_u = 0
_sp.order_v = 0
_sp.use_smooth = False
cu_beziercurve_034.use_path = True
cu_beziercurve_034.use_path_clamp = True
cu_beziercurve_034.bevel_resolution = 0
cu_beziercurve_034.bevel_depth = 0.4
cu_beziercurve_034.fill_mode = 'FULL'
cu_beziercurve_035 = bpy.data.curves.new('BezierCurve.035', 'CURVE')
cu_beziercurve_035.dimensions = '3D'
_sp = cu_beziercurve_035.splines.new('BEZIER'); _sp.bezier_points.add(2)
_sp.bezier_points.foreach_set('co', [-6.952, 3.281, 0.0, -1.932, 4.504, 0.0, 1.311, -2.985, 0.0])
_sp.bezier_points.foreach_set('handle_left', [-7.605, 3.008, 0.0, -2.257, 5.131, 0.0, 0.6212, -1.57, 0.0])
_sp.bezier_points.foreach_set('handle_right', [-2.427, 5.174, 0.0, -1.708, 4.072, 0.0, 1.749, -3.884, 0.0])
for _p, _l, _r in zip(_sp.bezier_points, ['ALIGNED', 'ALIGNED', 'ALIGNED'], ['ALIGNED', 'ALIGNED', 'ALIGNED']): _p.handle_left_type = _l; _p.handle_right_type = _r
_sp.order_u = 0
_sp.order_v = 0
_sp.use_smooth = False
cu_beziercurve_035.use_path = True
cu_beziercurve_035.use_path_clamp = True
cu_beziercurve_035.bevel_resolution = 0
cu_beziercurve_035.bevel_depth = 0.34
cu_beziercurve_035.fill_mode = 'FULL'
cu_beziercurve_036 = bpy.data.curves.new('BezierCurve.036', 'CURVE')
cu_beziercurve_036.dimensions = '3D'
_sp = cu_beziercurve_036.splines.new('BEZIER'); _sp.bezier_points.add(5)
_sp.bezier_points.foreach_set('co', [-6.88, -4.493, 0.0, -5.025, -3.396, 0.0, -3.866, -2.257, 0.0, 2.988, 1.615, 0.0, 4.872, 1.843, 0.0, 6.694, 2.899, 0.0])
_sp.bezier_points.foreach_set('handle_left', [-7.525, -4.783, 0.0, -5.736, -3.893, 0.0, -4.627, -2.671, 0.0, 2.226, 1.201, 0.0, 4.111, 1.429, 0.0, 5.933, 2.485, 0.0])
_sp.bezier_points.foreach_set('handle_right', [-6.091, -4.138, 0.0, -4.206, -2.822, 0.0, -2.964, -1.766, 0.0, 3.89, 2.106, 0.0, 5.774, 2.333, 0.0, 7.596, 3.389, 0.0])
for _p, _l, _r in zip(_sp.bezier_points, ['ALIGNED', 'ALIGNED', 'ALIGNED', 'ALIGNED', 'ALIGNED', 'ALIGNED'], ['ALIGNED', 'ALIGNED', 'ALIGNED', 'ALIGNED', 'ALIGNED', 'ALIGNED']): _p.handle_left_type = _l; _p.handle_right_type = _r
_sp.order_u = 0
_sp.order_v = 0
_sp.use_smooth = False
_sp = cu_beziercurve_036.splines.new('BEZIER'); _sp.bezier_points.add(1)
_sp.bezier_points.foreach_set('co', [0.135, 9.533, 1.782e-05, 3.803, 1.812, 1.782e-05])
_sp.bezier_points.foreach_set('handle_left', [-0.1823, 10.17, 1.782e-05, 3.22, 3.135, 1.782e-05])
_sp.bezier_points.foreach_set('handle_right', [0.6494, 8.509, 1.782e-05, 4.206, 0.8966, 1.782e-05])
for _p, _l, _r in zip(_sp.bezier_points, ['ALIGNED', 'ALIGNED'], ['ALIGNED', 'ALIGNED']): _p.handle_left_type = _l; _p.handle_right_type = _r
_sp.order_u = 0
_sp.order_v = 0
_sp.use_smooth = False
_sp = cu_beziercurve_036.splines.new('BEZIER'); _sp.bezier_points.add(1)
_sp.bezier_points.foreach_set('co', [-7.075, 3.553, 1.782e-05, -4.212, -2.5, 1.782e-05])
_sp.bezier_points.foreach_set('handle_left', [-7.388, 4.187, 1.782e-05, -4.678, -1.616, 1.782e-05])
_sp.bezier_points.foreach_set('handle_right', [-6.705, 2.802, 1.782e-05, -3.773, -3.334, 1.782e-05])
for _p, _l, _r in zip(_sp.bezier_points, ['ALIGNED', 'ALIGNED'], ['ALIGNED', 'ALIGNED']): _p.handle_left_type = _l; _p.handle_right_type = _r
_sp.order_u = 0
_sp.order_v = 0
_sp.use_smooth = False
_sp = cu_beziercurve_036.splines.new('BEZIER'); _sp.bezier_points.add(1)
_sp.bezier_points.foreach_set('co', [-6.644, 2.504, 1.782e-05, 1.41, 7.004, 1.782e-05])
_sp.bezier_points.foreach_set('handle_left', [-7.279, 2.194, 1.782e-05, 0.6254, 6.573, 1.782e-05])
_sp.bezier_points.foreach_set('handle_right', [-5.943, 2.845, 1.782e-05, 2.286, 7.486, 1.782e-05])
for _p, _l, _r in zip(_sp.bezier_points, ['ALIGNED', 'ALIGNED'], ['ALIGNED', 'ALIGNED']): _p.handle_left_type = _l; _p.handle_right_type = _r
_sp.order_u = 0
_sp.order_v = 0
_sp.use_smooth = False
cu_beziercurve_036.use_path = True
cu_beziercurve_036.use_path_clamp = True
cu_beziercurve_036.bevel_resolution = 0
cu_beziercurve_036.bevel_depth = 0.23
cu_beziercurve_036.fill_mode = 'FULL'
cu_beziercurve_037 = bpy.data.curves.new('BezierCurve.037', 'CURVE')
cu_beziercurve_037.dimensions = '3D'
_sp = cu_beziercurve_037.splines.new('BEZIER'); _sp.bezier_points.add(1)
_sp.bezier_points.foreach_set('co', [-5.12, -3.002, 0.0, 5.804, 2.754, 0.0])
_sp.bezier_points.foreach_set('handle_left', [-5.62, -3.502, 0.0, 4.68, 2.257, 0.0])
_sp.bezier_points.foreach_set('handle_right', [-4.62, -2.502, 0.0, 6.718, 3.158, 0.0])
for _p, _l, _r in zip(_sp.bezier_points, ['ALIGNED', 'ALIGNED'], ['ALIGNED', 'ALIGNED']): _p.handle_left_type = _l; _p.handle_right_type = _r
_sp.order_u = 0
_sp.order_v = 0
_sp.use_smooth = False
_sp = cu_beziercurve_037.splines.new('BEZIER'); _sp.bezier_points.add(1)
_sp.bezier_points.foreach_set('co', [2.52, -8.904, 0.0, 9.2, -5.321, 0.0])
_sp.bezier_points.foreach_set('handle_left', [1.907, -9.257, 0.0, 8.096, -5.88, 0.0])
_sp.bezier_points.foreach_set('handle_right', [3.351, -8.424, 0.0, 10.09, -4.869, 0.0])
for _p, _l, _r in zip(_sp.bezier_points, ['ALIGNED', 'ALIGNED'], ['ALIGNED', 'ALIGNED']): _p.handle_left_type = _l; _p.handle_right_type = _r
_sp.order_u = 0
_sp.order_v = 0
_sp.use_smooth = False
_sp = cu_beziercurve_037.splines.new('BEZIER'); _sp.bezier_points.add(3)
_sp.bezier_points.foreach_set('co', [3.224, -8.489, 0.0, 1.195, -3.934, 0.0, 0.7807, -1.884, 0.0, 0.1096, -0.2071, 0.0])
_sp.bezier_points.foreach_set('handle_left', [3.71, -9.448, 0.0, 1.681, -4.893, 0.0, 0.6671, -2.953, 0.0, 0.3934, -0.7868, 0.0])
_sp.bezier_points.foreach_set('handle_right', [2.79, -7.632, 0.0, 0.7604, -3.077, 0.0, 0.8432, -1.296, 0.0, -0.33, 0.6911, 0.0])
for _p, _l, _r in zip(_sp.bezier_points, ['ALIGNED', 'ALIGNED', 'ALIGNED', 'ALIGNED'], ['ALIGNED', 'ALIGNED', 'ALIGNED', 'ALIGNED']): _p.handle_left_type = _l; _p.handle_right_type = _r
_sp.order_u = 0
_sp.order_v = 0
_sp.use_smooth = False
_sp = cu_beziercurve_037.splines.new('BEZIER'); _sp.bezier_points.add(3)
_sp.bezier_points.foreach_set('co', [1.208, 0.4465, 1.782e-05, 2.359, -1.314, 1.782e-05, 3.519, -3.239, 1.782e-05, 5.424, -7.339, 1.782e-05])
_sp.bezier_points.foreach_set('handle_left', [0.9492, 1.104, 1.782e-05, 1.861, -1.207, 1.782e-05, 3.037, -2.245, 1.782e-05, 4.941, -6.345, 1.782e-05])
_sp.bezier_points.foreach_set('handle_right', [1.46, -0.1923, 1.782e-05, 2.828, -1.414, 1.782e-05, 3.955, -4.139, 1.782e-05, 5.86, -8.239, 1.782e-05])
for _p, _l, _r in zip(_sp.bezier_points, ['ALIGNED', 'ALIGNED', 'ALIGNED', 'ALIGNED'], ['ALIGNED', 'ALIGNED', 'ALIGNED', 'ALIGNED']): _p.handle_left_type = _l; _p.handle_right_type = _r
_sp.order_u = 0
_sp.order_v = 0
_sp.use_smooth = False
cu_beziercurve_037.use_path = True
cu_beziercurve_037.use_path_clamp = True
cu_beziercurve_037.bevel_resolution = 0
cu_beziercurve_037.bevel_depth = 0.24
cu_beziercurve_037.fill_mode = 'FULL'
cu_beziercurve_038 = bpy.data.curves.new('BezierCurve.038', 'CURVE')
cu_beziercurve_038.dimensions = '3D'
_sp = cu_beziercurve_038.splines.new('BEZIER'); _sp.bezier_points.add(3)
_sp.bezier_points.foreach_set('co', [-2.26, -1.018, 0.0, 1.356, 0.7784, 0.0, 1.888, 1.977, 0.0, 1.214, 3.583, 0.0])
_sp.bezier_points.foreach_set('handle_left', [-2.76, -1.518, 0.0, 0.3944, 0.3715, 0.0, 2.075, 1.487, 0.0, 1.401, 3.093, 0.0])
_sp.bezier_points.foreach_set('handle_right', [-1.76, -0.518, 0.0, 1.723, 0.9339, 0.0, 1.746, 2.349, 0.0, 1.072, 3.955, 0.0])
for _p, _l, _r in zip(_sp.bezier_points, ['ALIGNED', 'ALIGNED', 'ALIGNED', 'ALIGNED'], ['ALIGNED', 'ALIGNED', 'ALIGNED', 'ALIGNED']): _p.handle_left_type = _l; _p.handle_right_type = _r
_sp.order_u = 0
_sp.order_v = 0
_sp.use_smooth = False
_sp = cu_beziercurve_038.splines.new('BEZIER'); _sp.bezier_points.add(1)
_sp.bezier_points.foreach_set('co', [1.65, 0.9819, 0.0, 2.451, -0.7988, 0.0])
_sp.bezier_points.foreach_set('handle_left', [1.345, 1.62, 0.0, 2.192, -0.1997, 0.0])
_sp.bezier_points.foreach_set('handle_right', [1.892, 0.4751, 0.0, 2.849, -1.716, 0.0])
for _p, _l, _r in zip(_sp.bezier_points, ['ALIGNED', 'ALIGNED'], ['ALIGNED', 'ALIGNED']): _p.handle_left_type = _l; _p.handle_right_type = _r
_sp.order_u = 0
_sp.order_v = 0
_sp.use_smooth = False
cu_beziercurve_038.use_path = True
cu_beziercurve_038.use_path_clamp = True
cu_beziercurve_038.bevel_resolution = 0
cu_beziercurve_038.bevel_depth = 0.19
cu_beziercurve_038.fill_mode = 'FULL'
cu_beziercurve_039 = bpy.data.curves.new('BezierCurve.039', 'CURVE')
cu_beziercurve_039.dimensions = '3D'
_sp = cu_beziercurve_039.splines.new('BEZIER'); _sp.bezier_points.add(1)
_sp.bezier_points.foreach_set('co', [-0.4824, 4.383, 0.0, -0.4149, -3.278, 0.0])
_sp.bezier_points.foreach_set('handle_left', [0.006272, 4.894, 0.0, -2.605, 1.018, 0.0])
_sp.bezier_points.foreach_set('handle_right', [-3.105, 1.639, 0.0, 0.03932, -4.169, 0.0])
for _p, _l, _r in zip(_sp.bezier_points, ['ALIGNED', 'ALIGNED'], ['ALIGNED', 'ALIGNED']): _p.handle_left_type = _l; _p.handle_right_type = _r
_sp.order_u = 0
_sp.order_v = 0
_sp.use_smooth = False
_sp = cu_beziercurve_039.splines.new('BEZIER'); _sp.bezier_points.add(1)
_sp.bezier_points.foreach_set('co', [-4.071, 1.725, 0.0, -2.209, 1.536, 0.0])
_sp.bezier_points.foreach_set('handle_left', [-4.778, 1.69, 0.0, -3.209, 1.536, 0.0])
_sp.bezier_points.foreach_set('handle_right', [-3.399, 1.76, 0.0, -1.209, 1.536, 0.0])
for _p, _l, _r in zip(_sp.bezier_points, ['ALIGNED', 'ALIGNED'], ['ALIGNED', 'ALIGNED']): _p.handle_left_type = _l; _p.handle_right_type = _r
_sp.order_u = 0
_sp.order_v = 0
_sp.use_smooth = False
cu_beziercurve_039.use_path = True
cu_beziercurve_039.use_path_clamp = True
cu_beziercurve_039.bevel_resolution = 0
cu_beziercurve_039.bevel_depth = 0.51
cu_beziercurve_039.fill_mode = 'FULL'
cu_beziercurve_040 = bpy.data.curves.new('BezierCurve.040', 'CURVE')
cu_beziercurve_040.dimensions = '3D'
_sp = cu_beziercurve_040.splines.new('BEZIER'); _sp.bezier_points.add(2)
_sp.bezier_points.foreach_set('co', [-7.131, 23.75, 0.0, -4.658, 6.543, 0.0, 5.276, -6.904, 0.0])
_sp.bezier_points.foreach_set('handle_left', [-6.971, 24.44, 0.0, -7.621, 11.41, 0.0, 4.693, -6.092, 0.0])
_sp.bezier_points.foreach_set('handle_right', [-8.486, 17.91, 0.0, -1.291, 1.01, 0.0, 6.276, -8.295, 0.0])
for _p, _l, _r in zip(_sp.bezier_points, ['ALIGNED', 'ALIGNED', 'ALIGNED'], ['ALIGNED', 'ALIGNED', 'ALIGNED']): _p.handle_left_type = _l; _p.handle_right_type = _r
_sp.order_u = 0
_sp.order_v = 0
_sp.use_smooth = False
cu_beziercurve_040.use_path = True
cu_beziercurve_040.use_path_clamp = True
cu_beziercurve_040.bevel_resolution = 0
cu_beziercurve_040.bevel_depth = 0.66
cu_beziercurve_040.fill_mode = 'FULL'
cu_beziercurve_041 = bpy.data.curves.new('BezierCurve.041', 'CURVE')
cu_beziercurve_041.dimensions = '3D'
_sp = cu_beziercurve_041.splines.new('BEZIER'); _sp.bezier_points.add(1)
_sp.bezier_points.foreach_set('co', [-1.642, -1.656, 0.0, 1.497, 0.9111, 0.0])
_sp.bezier_points.foreach_set('handle_left', [-2.142, -2.156, 0.0, 0.3106, 0.06212, 0.0])
_sp.bezier_points.foreach_set('handle_right', [-1.142, -1.156, 0.0, 2.31, 1.493, 0.0])
for _p, _l, _r in zip(_sp.bezier_points, ['ALIGNED', 'ALIGNED'], ['ALIGNED', 'ALIGNED']): _p.handle_left_type = _l; _p.handle_right_type = _r
_sp.order_u = 0
_sp.order_v = 0
_sp.use_smooth = False
_sp = cu_beziercurve_041.splines.new('BEZIER'); _sp.bezier_points.add(2)
_sp.bezier_points.foreach_set('co', [-4.864, 13.9, 0.0, -2.753, 6.999, 0.0, 5.866, -4.916, 0.0])
_sp.bezier_points.foreach_set('handle_left', [-5.176, 16.19, 0.0, -3.897, 9.003, 0.0, 4.973, -3.807, 0.0])
_sp.bezier_points.foreach_set('handle_right', [-4.693, 12.65, 0.0, -2.403, 6.384, 0.0, 6.493, -5.695, 0.0])
for _p, _l, _r in zip(_sp.bezier_points, ['ALIGNED', 'ALIGNED', 'ALIGNED'], ['ALIGNED', 'ALIGNED', 'ALIGNED']): _p.handle_left_type = _l; _p.handle_right_type = _r
_sp.order_u = 0
_sp.order_v = 0
_sp.use_smooth = False
_sp = cu_beziercurve_041.splines.new('BEZIER'); _sp.bezier_points.add(1)
_sp.bezier_points.foreach_set('co', [-1.179, 4.852, 0.0, 6.331, 9.396, 0.0])
_sp.bezier_points.foreach_set('handle_left', [-1.778, 4.476, 0.0, 4.938, 8.43, 0.0])
_sp.bezier_points.foreach_set('handle_right', [0.07248, 5.638, 0.0, 7.153, 9.965, 0.0])
for _p, _l, _r in zip(_sp.bezier_points, ['ALIGNED', 'ALIGNED'], ['ALIGNED', 'ALIGNED']): _p.handle_left_type = _l; _p.handle_right_type = _r
_sp.order_u = 0
_sp.order_v = 0
_sp.use_smooth = False
_sp = cu_beziercurve_041.splines.new('BEZIER'); _sp.bezier_points.add(1)
_sp.bezier_points.foreach_set('co', [5.118, -3.735, 0.0, 9.766, -0.7657, 0.0])
_sp.bezier_points.foreach_set('handle_left', [4.514, -4.103, 0.0, 8.802, -1.446, 0.0])
_sp.bezier_points.foreach_set('handle_right', [5.94, -3.235, 0.0, 10.58, -0.1895, 0.0])
for _p, _l, _r in zip(_sp.bezier_points, ['ALIGNED', 'ALIGNED'], ['ALIGNED', 'ALIGNED']): _p.handle_left_type = _l; _p.handle_right_type = _r
_sp.order_u = 0
_sp.order_v = 0
_sp.use_smooth = False
_sp = cu_beziercurve_041.splines.new('BEZIER'); _sp.bezier_points.add(1)
_sp.bezier_points.foreach_set('co', [17.63, 14.85, 0.0, 24.37, 2.502, 0.0])
_sp.bezier_points.foreach_set('handle_left', [17.27, 15.46, 0.0, 23.52, 3.516, 0.0])
_sp.bezier_points.foreach_set('handle_right', [18.67, 13.08, 0.0, 25.01, 1.736, 0.0])
for _p, _l, _r in zip(_sp.bezier_points, ['ALIGNED', 'ALIGNED'], ['ALIGNED', 'ALIGNED']): _p.handle_left_type = _l; _p.handle_right_type = _r
_sp.order_u = 0
_sp.order_v = 0
_sp.use_smooth = False
_sp = cu_beziercurve_041.splines.new('BEZIER'); _sp.bezier_points.add(2)
_sp.bezier_points.foreach_set('co', [9.4, 10.19, 0.0, 13.76, 1.608, 0.0, 24.49, 6.826, 0.0])
_sp.bezier_points.foreach_set('handle_left', [9.111, 10.84, 0.0, 12.76, 1.608, 0.0, 15.35, 1.757, 0.0])
_sp.bezier_points.foreach_set('handle_right', [10.26, 8.28, 0.0, 14.76, 1.608, 0.0, 25.36, 7.311, 0.0])
for _p, _l, _r in zip(_sp.bezier_points, ['ALIGNED', 'ALIGNED', 'ALIGNED'], ['ALIGNED', 'ALIGNED', 'ALIGNED']): _p.handle_left_type = _l; _p.handle_right_type = _r
_sp.order_u = 0
_sp.order_v = 0
_sp.use_smooth = False
cu_beziercurve_041.use_path = True
cu_beziercurve_041.use_path_clamp = True
cu_beziercurve_041.bevel_resolution = 0
cu_beziercurve_041.bevel_depth = 0.67
cu_beziercurve_041.fill_mode = 'FULL'
cu_beziercurve_042 = bpy.data.curves.new('BezierCurve.042', 'CURVE')
cu_beziercurve_042.dimensions = '3D'
_sp = cu_beziercurve_042.splines.new('BEZIER'); _sp.bezier_points.add(2)
_sp.bezier_points.foreach_set('co', [-1.865, 2.338, 0.0, -0.9001, 1.331, 0.0, -0.3417, -1.521, 0.0])
_sp.bezier_points.foreach_set('handle_left', [-2.527, 2.088, 0.0, -1.6, 1.432, 0.0, -0.08945, -0.4771, 0.0])
_sp.bezier_points.foreach_set('handle_right', [-1.182, 2.597, 0.0, -0.03401, 1.207, 0.0, -0.5767, -2.493, 0.0])
for _p, _l, _r in zip(_sp.bezier_points, ['ALIGNED', 'ALIGNED', 'ALIGNED'], ['ALIGNED', 'ALIGNED', 'ALIGNED']): _p.handle_left_type = _l; _p.handle_right_type = _r
_sp.order_u = 0
_sp.order_v = 0
_sp.use_smooth = False
_sp = cu_beziercurve_042.splines.new('BEZIER'); _sp.bezier_points.add(2)
_sp.bezier_points.foreach_set('co', [-0.1081, -0.1335, 0.0, 1.759, -0.1392, 0.0, 2.325, 1.583, 0.0])
_sp.bezier_points.foreach_set('handle_left', [-0.8146, -0.1648, 0.0, 0.7597, -0.1769, 0.0, 2.342, 0.9414, 0.0])
_sp.bezier_points.foreach_set('handle_right', [0.6114, -0.1015, 0.0, 2.372, -0.1161, 0.0, 2.299, 2.582, 0.0])
for _p, _l, _r in zip(_sp.bezier_points, ['ALIGNED', 'ALIGNED', 'ALIGNED'], ['ALIGNED', 'ALIGNED', 'ALIGNED']): _p.handle_left_type = _l; _p.handle_right_type = _r
_sp.order_u = 0
_sp.order_v = 0
_sp.use_smooth = False
cu_beziercurve_042.use_path = True
cu_beziercurve_042.use_path_clamp = True
cu_beziercurve_042.bevel_resolution = 0
cu_beziercurve_042.bevel_depth = 0.49
cu_beziercurve_042.fill_mode = 'FULL'
cu_beziercurve_064 = bpy.data.curves.new('BezierCurve.064', 'CURVE')
cu_beziercurve_064.dimensions = '3D'
_sp = cu_beziercurve_064.splines.new('BEZIER'); _sp.bezier_points.add(1)
_sp.bezier_points.foreach_set('co', [-1.0, 0.0, 0.0, 1.0, 0.0, 0.0])
_sp.bezier_points.foreach_set('handle_left', [-1.5, -0.5, 0.0, 0.0, 0.0, 0.0])
_sp.bezier_points.foreach_set('handle_right', [-0.5, 0.5, 0.0, 2.0, 0.0, 0.0])
for _p, _l, _r in zip(_sp.bezier_points, ['ALIGNED', 'ALIGNED'], ['ALIGNED', 'ALIGNED']): _p.handle_left_type = _l; _p.handle_right_type = _r
_sp.order_u = 0
_sp.order_v = 0
cu_beziercurve_064.use_path = True
cu_beziercurve_064.use_path_clamp = True
cu_beziercurve_064.fill_mode = 'FULL'
cu_beziercurve_065 = bpy.data.curves.new('BezierCurve.065', 'CURVE')
cu_beziercurve_065.dimensions = '3D'
_sp = cu_beziercurve_065.splines.new('BEZIER'); _sp.bezier_points.add(5)
_sp.bezier_points.foreach_set('co', [-0.08933, 0.3355, 0.0, -0.2821, -2.696, 0.0, 0.9041, -5.26, 0.0, 3.66, -6.638, 0.0, 3.804, -4.757, 0.0, 2.977, -6.255, 0.0])
_sp.bezier_points.foreach_set('handle_left', [-0.6676, 0.7425, 0.0, -0.6248, -1.757, 0.0, 0.443, -4.373, 0.0, 2.539, -6.058, 0.0, 5.483, -5.011, 0.0, 3.15, -5.639, 0.0])
_sp.bezier_points.foreach_set('handle_right', [1.345, -0.6743, 0.0, 0.05883, -3.631, 0.0, 1.197, -5.824, 0.0, 4.544, -7.095, 0.0, 3.284, -4.678, 0.0, 2.709, -7.213, 0.0])
for _p, _l, _r in zip(_sp.bezier_points, ['ALIGNED', 'ALIGNED', 'ALIGNED', 'ALIGNED', 'ALIGNED', 'ALIGNED'], ['ALIGNED', 'ALIGNED', 'ALIGNED', 'ALIGNED', 'ALIGNED', 'ALIGNED']): _p.handle_left_type = _l; _p.handle_right_type = _r
_sp.order_u = 0
_sp.order_v = 0
_sp.use_smooth = False
_sp = cu_beziercurve_065.splines.new('BEZIER'); _sp.bezier_points.add(3)
_sp.bezier_points.foreach_set('co', [0.3934, -0.5501, 0.0, 1.631, -0.08354, 0.0, 2.983, -2.427, 0.0, 3.653, -4.762, 0.0])
_sp.bezier_points.foreach_set('handle_left', [-0.2258, -0.8916, 0.0, 1.457, -0.1343, 0.0, 2.911, -2.26, 0.0, 3.609, -4.586, 0.0])
_sp.bezier_points.foreach_set('handle_right', [0.8834, -0.2797, 0.0, 2.172, 0.07421, 0.0, 3.553, -3.765, 0.0, 3.847, -5.545, 0.0])
for _p, _l, _r in zip(_sp.bezier_points, ['ALIGNED', 'ALIGNED', 'ALIGNED', 'ALIGNED'], ['ALIGNED', 'ALIGNED', 'ALIGNED', 'ALIGNED']): _p.handle_left_type = _l; _p.handle_right_type = _r
_sp.order_u = 0
_sp.order_v = 0
_sp.use_smooth = False
cu_beziercurve_065.use_path = True
cu_beziercurve_065.use_path_clamp = True
cu_beziercurve_065.bevel_resolution = 0
cu_beziercurve_065.bevel_depth = 0.24
cu_beziercurve_065.fill_mode = 'FULL'
cu_beziercurve_066 = bpy.data.curves.new('BezierCurve.066', 'CURVE')
cu_beziercurve_066.dimensions = '3D'
_sp = cu_beziercurve_066.splines.new('BEZIER'); _sp.bezier_points.add(5)
_sp.bezier_points.foreach_set('co', [-0.6376, 2.019, 0.0, 0.8447, -1.07, 0.0, 1.086, -3.641, 0.0, 2.501, -5.66, 0.0, 3.554, -8.11, 0.0, 4.606, -9.456, 0.0])
_sp.bezier_points.foreach_set('handle_left', [-0.9448, 2.656, 0.0, 0.2071, 0.2588, 0.0, 0.4486, -2.312, 0.0, 1.907, -4.311, 0.0, 3.271, -7.503, 0.0, 4.323, -8.849, 0.0])
_sp.bezier_points.foreach_set('handle_right', [-0.1549, 1.018, 0.0, 1.277, -1.971, 0.0, 1.519, -4.542, 0.0, 2.761, -6.251, 0.0, 3.827, -8.695, 0.0, 4.879, -10.04, 0.0])
for _p, _l, _r in zip(_sp.bezier_points, ['ALIGNED', 'ALIGNED', 'ALIGNED', 'ALIGNED', 'ALIGNED', 'ALIGNED'], ['ALIGNED', 'ALIGNED', 'ALIGNED', 'ALIGNED', 'ALIGNED', 'ALIGNED']): _p.handle_left_type = _l; _p.handle_right_type = _r
_sp.order_u = 0
_sp.order_v = 0
_sp.use_smooth = False
_sp = cu_beziercurve_066.splines.new('BEZIER'); _sp.bezier_points.add(4)
_sp.bezier_points.foreach_set('co', [0.5111, -0.3192, 0.0, 2.899, 0.6729, 0.0, 5.071, 1.306, 0.0, 5.43, 2.456, 0.0, 4.323, 4.785, 0.0])
_sp.bezier_points.foreach_set('handle_left', [-0.1807, -0.4657, 0.0, 1.899, 0.6729, 0.0, 4.136, 0.9485, 0.0, 5.728, 1.847, 0.0, 4.545, 4.035, 0.0])
_sp.bezier_points.foreach_set('handle_right', [1.514, -0.1068, 0.0, 3.899, 0.6729, 0.0, 5.409, 1.435, 0.0, 4.977, 3.382, 0.0, 4.005, 5.861, 0.0])
for _p, _l, _r in zip(_sp.bezier_points, ['ALIGNED', 'ALIGNED', 'ALIGNED', 'ALIGNED', 'ALIGNED'], ['ALIGNED', 'ALIGNED', 'ALIGNED', 'ALIGNED', 'ALIGNED']): _p.handle_left_type = _l; _p.handle_right_type = _r
_sp.order_u = 0
_sp.order_v = 0
_sp.use_smooth = False
_sp = cu_beziercurve_066.splines.new('BEZIER'); _sp.bezier_points.add(4)
_sp.bezier_points.foreach_set('co', [5.559, 2.187, 0.0, 8.029, 3.245, 0.0, 9.786, 3.675, 0.0, 10.29, 4.813, 0.0, 9.027, 7.13, 0.0])
_sp.bezier_points.foreach_set('handle_left', [4.962, 1.808, 0.0, 7.029, 3.245, 0.0, 8.906, 3.235, 0.0, 10.54, 4.374, 0.0, 9.285, 6.69, 0.0])
_sp.bezier_points.foreach_set('handle_right', [6.159, 2.567, 0.0, 9.029, 3.245, 0.0, 10.68, 4.121, 0.0, 9.779, 5.675, 0.0, 8.521, 7.992, 0.0])
for _p, _l, _r in zip(_sp.bezier_points, ['ALIGNED', 'ALIGNED', 'ALIGNED', 'ALIGNED', 'ALIGNED'], ['ALIGNED', 'ALIGNED', 'ALIGNED', 'ALIGNED', 'ALIGNED']): _p.handle_left_type = _l; _p.handle_right_type = _r
_sp.order_u = 0
_sp.order_v = 0
_sp.use_smooth = False
_sp = cu_beziercurve_066.splines.new('BEZIER'); _sp.bezier_points.add(1)
_sp.bezier_points.foreach_set('co', [10.36, 0.8348, 0.0, 9.618, 3.615, 0.0])
_sp.bezier_points.foreach_set('handle_left', [10.75, 0.04794, 0.0, 10.08, 2.612, 0.0])
_sp.bezier_points.foreach_set('handle_right', [9.917, 1.731, 0.0, 9.2, 4.523, 0.0])
for _p, _l, _r in zip(_sp.bezier_points, ['ALIGNED', 'ALIGNED'], ['ALIGNED', 'ALIGNED']): _p.handle_left_type = _l; _p.handle_right_type = _r
_sp.order_u = 0
_sp.order_v = 0
_sp.use_smooth = False
cu_beziercurve_066.use_path = True
cu_beziercurve_066.use_path_clamp = True
cu_beziercurve_066.bevel_resolution = 0
cu_beziercurve_066.bevel_depth = 0.25
cu_beziercurve_066.fill_mode = 'FULL'
cu_beziercurve_067 = bpy.data.curves.new('BezierCurve.067', 'CURVE')
cu_beziercurve_067.dimensions = '3D'
_sp = cu_beziercurve_067.splines.new('BEZIER'); _sp.bezier_points.add(1)
_sp.bezier_points.foreach_set('co', [-0.8758, -0.5798, 0.0, 1.248, 0.5591, 0.0])
_sp.bezier_points.foreach_set('handle_left', [-1.516, -0.879, 0.0, 0.3313, 0.1656, 0.0])
_sp.bezier_points.foreach_set('handle_right', [-0.2929, -0.3075, 0.0, 2.167, 0.9533, 0.0])
for _p, _l, _r in zip(_sp.bezier_points, ['ALIGNED', 'ALIGNED'], ['ALIGNED', 'ALIGNED']): _p.handle_left_type = _l; _p.handle_right_type = _r
_sp.order_u = 0
_sp.order_v = 0
_sp.use_smooth = False
cu_beziercurve_067.use_path = True
cu_beziercurve_067.use_path_clamp = True
cu_beziercurve_067.bevel_resolution = 0
cu_beziercurve_067.bevel_depth = 0.31
cu_beziercurve_067.fill_mode = 'FULL'

# ---- objects
ob_beziercurve_004 = bpy.data.objects.new('BezierCurve.004', cu_beziercurve_118)
ob_beziercurve_005 = bpy.data.objects.new('BezierCurve.005', cu_beziercurve_119)
ob_plane = bpy.data.objects.new('Plane', me_plane)
ob_rydsvagen_north_001 = bpy.data.objects.new('rydsvagen_north.001', cu_beziercurve_022)
ob_beziercurve_020 = bpy.data.objects.new('BezierCurve.020', cu_beziercurve_023)
ob_beziercurve_021 = bpy.data.objects.new('BezierCurve.021', cu_beziercurve_024)
ob_beziercurve_022 = bpy.data.objects.new('BezierCurve.022', cu_beziercurve_025)
ob_beziercurve_023 = bpy.data.objects.new('BezierCurve.023', cu_beziercurve_026)
ob_beziercurve_024 = bpy.data.objects.new('BezierCurve.024', cu_beziercurve_027)
ob_beziercurve_025 = bpy.data.objects.new('BezierCurve.025', cu_beziercurve_028)
ob_beziercurve_026 = bpy.data.objects.new('BezierCurve.026', cu_beziercurve_029)
ob_beziercurve_027 = bpy.data.objects.new('BezierCurve.027', cu_beziercurve_030)
ob_beziercurve_028 = bpy.data.objects.new('BezierCurve.028', cu_beziercurve_031)
ob_beziercurve_029 = bpy.data.objects.new('BezierCurve.029', cu_beziercurve_032)
ob_beziercurve_030 = bpy.data.objects.new('BezierCurve.030', cu_beziercurve_033)
ob_beziercurve_031 = bpy.data.objects.new('BezierCurve.031', cu_beziercurve_034)
ob_plane_001 = bpy.data.objects.new('Plane.001', me_plane_003)
ob_beziercurve_032 = bpy.data.objects.new('BezierCurve.032', cu_beziercurve_035)
ob_beziercurve_033 = bpy.data.objects.new('BezierCurve.033', cu_beziercurve_036)
ob_beziercurve_034 = bpy.data.objects.new('BezierCurve.034', cu_beziercurve_037)
ob_beziercurve_035 = bpy.data.objects.new('BezierCurve.035', cu_beziercurve_038)
ob_beziercurve_036 = bpy.data.objects.new('BezierCurve.036', cu_beziercurve_039)
ob_beziercurve_037 = bpy.data.objects.new('BezierCurve.037', cu_beziercurve_040)
ob_beziercurve_038 = bpy.data.objects.new('BezierCurve.038', cu_beziercurve_041)
ob_beziercurve_039 = bpy.data.objects.new('BezierCurve.039', cu_beziercurve_042)
ob_beziercurve = bpy.data.objects.new('BezierCurve', cu_beziercurve_064)
ob_beziercurve_001 = bpy.data.objects.new('BezierCurve.001', cu_beziercurve_065)
ob_beziercurve_002 = bpy.data.objects.new('BezierCurve.002', cu_beziercurve_066)
ob_beziercurve_003 = bpy.data.objects.new('BezierCurve.003', cu_beziercurve_067)
ob_cube = bpy.data.objects.new('Cube', me_cube)
ob_cube_001 = bpy.data.objects.new('Cube.001', me_cube_001)
ob_cube_002 = bpy.data.objects.new('Cube.002', me_cube_002)
ob_cube_003 = bpy.data.objects.new('Cube.003', me_cube_003)

# ---- transforms, parenting, visibility, modifiers, constraints
ob_beziercurve_004.location = (-17.29, -19.29, 0.0)
ob_beziercurve_004.scale = (1.0, 1.0, 0.001)
ob_beziercurve_004.lineart.crease_threshold = 0.0
ob_beziercurve_005.location = (14.48, 30.99, 0.0)
ob_beziercurve_005.scale = (1.0, 1.0, 0.0001)
ob_beziercurve_005.lineart.crease_threshold = 0.0
ob_plane.location = (0.1166, 0.1137, 0.1073)
ob_plane.lineart.crease_threshold = 0.0
ob_rydsvagen_north_001.location = (20.97, 31.62, 0.003319)
ob_rydsvagen_north_001.scale = (1.0, 1.0, 1e-06)
ob_rydsvagen_north_001.lineart.crease_threshold = 0.0
ob_beziercurve_020.location = (-26.87, -26.72, 2.134e-05)
ob_beziercurve_020.scale = (1.0, 1.0, 1e-05)
ob_beziercurve_020.lineart.crease_threshold = 0.0
ob_beziercurve_021.location = (-3.077, -24.87, 0.0)
ob_beziercurve_021.scale = (1.0, 1.0, 0.0001)
ob_beziercurve_021.lineart.crease_threshold = 0.0
ob_beziercurve_022.location = (8.415, -18.55, 0.0)
ob_beziercurve_022.scale = (1.0, 1.0, 0.0001)
ob_beziercurve_022.lineart.crease_threshold = 0.0
ob_beziercurve_023.location = (20.31, -17.52, 0.0)
ob_beziercurve_023.scale = (1.0, 1.0, 0.0001)
ob_beziercurve_023.lineart.crease_threshold = 0.0
ob_beziercurve_024.location = (31.73, -13.91, 0.0)
ob_beziercurve_024.scale = (1.0, 1.0, 0.0001)
ob_beziercurve_024.lineart.crease_threshold = 0.0
ob_beziercurve_025.location = (-13.03, 20.19, 0.0)
ob_beziercurve_025.scale = (1.0, 1.0, 0.0001)
ob_beziercurve_025.lineart.crease_threshold = 0.0
ob_beziercurve_026.location = (12.32, 25.77, 0.0)
ob_beziercurve_026.scale = (1.0, 1.0, 0.0001)
ob_beziercurve_026.lineart.crease_threshold = 0.0
ob_beziercurve_027.location = (0.08945, 23.97, 0.0)
ob_beziercurve_027.scale = (1.0, 1.0, 0.0001)
ob_beziercurve_027.lineart.crease_threshold = 0.0
ob_beziercurve_028.location = (-27.91, 13.39, 0.0)
ob_beziercurve_028.scale = (1.0, 1.0, 0.0001)
ob_beziercurve_028.lineart.crease_threshold = 0.0
ob_beziercurve_029.location = (-32.91, -9.932, 8.583e-06)
ob_beziercurve_029.scale = (1.0, 1.0, 0.0001)
ob_beziercurve_029.lineart.crease_threshold = 0.0
ob_beziercurve_030.location = (-27.07, -22.19, 8.583e-06)
ob_beziercurve_030.scale = (1.0, 1.0, 0.0001)
ob_beziercurve_030.lineart.crease_threshold = 0.0
ob_beziercurve_031.location = (-8.711, -8.94, 8.583e-06)
ob_beziercurve_031.scale = (1.0, 1.0, 0.0001)
ob_beziercurve_031.lineart.crease_threshold = 0.0
ob_plane_001.location = (-15.79, -11.5, 8.583e-06)
ob_plane_001.lineart.crease_threshold = 0.0
ob_beziercurve_032.location = (-18.2, -12.23, 0.0)
ob_beziercurve_032.scale = (1.0, 1.0, 0.0001)
ob_beziercurve_032.lineart.crease_threshold = 0.0
ob_beziercurve_033.location = (-18.0, 12.57, 0.0)
ob_beziercurve_033.scale = (1.0, 1.0, 0.0001)
ob_beziercurve_033.lineart.crease_threshold = 0.0
ob_beziercurve_034.location = (-16.13, 6.709, 0.0)
ob_beziercurve_034.scale = (1.0, 1.0, 0.001)
ob_beziercurve_034.lineart.crease_threshold = 0.0
ob_beziercurve_035.location = (-9.059, 15.11, 1.782e-05)
ob_beziercurve_035.scale = (1.0, 1.0, 0.0001)
ob_beziercurve_035.lineart.crease_threshold = 0.0
ob_beziercurve_036.location = (-34.08, 2.634, 1.782e-05)
ob_beziercurve_036.scale = (1.0, 1.0, 1e-05)
ob_beziercurve_036.lineart.crease_threshold = 0.0
ob_beziercurve_037.location = (-38.52, 23.69, 1.782e-05)
ob_beziercurve_037.scale = (1.0, 1.0, 0.0001)
ob_beziercurve_037.lineart.crease_threshold = 0.0
ob_beziercurve_038.location = (-37.76, 26.19, 1.782e-05)
ob_beziercurve_038.scale = (1.0, 1.0, 0.0001)
ob_beziercurve_038.lineart.crease_threshold = 0.0
ob_beziercurve_039.location = (6.833, 37.29, 1.782e-05)
ob_beziercurve_039.scale = (1.0, 1.0, 1e-05)
ob_beziercurve_039.lineart.crease_threshold = 0.0
ob_beziercurve.location = (0.0, 0.0, 0.0)
ob_beziercurve.lineart.crease_threshold = 0.0
ob_beziercurve_001.location = (-25.73, -24.23, 0.0)
ob_beziercurve_001.scale = (1.0, 1.0, 0.0001)
ob_beziercurve_001.lineart.crease_threshold = 0.0
ob_beziercurve_002.location = (-35.51, -13.74, 0.0)
ob_beziercurve_002.scale = (1.0, 1.0, 0.0001)
ob_beziercurve_002.lineart.crease_threshold = 0.0
ob_beziercurve_003.location = (-27.73, 10.29, 0.0)
ob_beziercurve_003.scale = (1.0, 1.0, 0.0001)
ob_beziercurve_003.lineart.crease_threshold = 0.0
ob_cube.location = (0.0, 0.0, 0.0)
ob_cube.scale = (0.8817, 0.8817, 0.8817)
ob_cube.lineart.crease_threshold = 0.0
ob_cube_001.location = (0.0, 0.0, 0.0)
ob_cube_001.lineart.crease_threshold = 0.0
ob_cube_002.location = (0.0, 0.0, 0.0)
ob_cube_002.lineart.crease_threshold = 0.0
ob_cube_003.location = (0.0, 0.0, 0.5603)
ob_cube_003.lineart.crease_threshold = 0.0

# ---- collection membership
scene.collection.objects.link(ob_beziercurve_004)
scene.collection.objects.link(ob_beziercurve_005)
col_collection.objects.link(ob_plane)
col_curves_001.objects.link(ob_rydsvagen_north_001)
col_curves_001.objects.link(ob_beziercurve_020)
col_curves_001.objects.link(ob_beziercurve_021)
col_curves_001.objects.link(ob_beziercurve_022)
col_curves_001.objects.link(ob_beziercurve_023)
col_curves_001.objects.link(ob_beziercurve_024)
col_curves_001.objects.link(ob_beziercurve_025)
col_curves_001.objects.link(ob_beziercurve_026)
col_curves_001.objects.link(ob_beziercurve_027)
col_curves_001.objects.link(ob_beziercurve_028)
col_curves_001.objects.link(ob_beziercurve_029)
col_curves_001.objects.link(ob_beziercurve_030)
col_curves_001.objects.link(ob_beziercurve_031)
col_curves_001.objects.link(ob_plane_001)
col_curves_001.objects.link(ob_beziercurve_032)
col_curves_001.objects.link(ob_beziercurve_033)
col_curves_001.objects.link(ob_beziercurve_034)
col_curves_001.objects.link(ob_beziercurve_035)
col_curves_001.objects.link(ob_beziercurve_036)
col_curves_001.objects.link(ob_beziercurve_037)
col_curves_001.objects.link(ob_beziercurve_038)
col_curves_001.objects.link(ob_beziercurve_039)
col_curves_001.objects.link(ob_beziercurve)
col_curves_001.objects.link(ob_beziercurve_001)
col_curves_001.objects.link(ob_beziercurve_002)
col_curves_001.objects.link(ob_beziercurve_003)
col_hemk_p.objects.link(ob_cube)
col_hemk_p.objects.link(ob_cube_001)
col_hemk_p.objects.link(ob_cube_002)
col_hemk_p.objects.link(ob_cube_003)

# ---- scene / render settings (as saved in the file)
scene.frame_start = 1; scene.frame_end = 250; scene.frame_set(1)
scene.render.engine = 'BLENDER_EEVEE_NEXT'
scene.cycles.use_denoising = False
scene.cycles.samples = 128
scene.cycles.sampling_pattern = 'TABULATED_SOBOL'
scene.cycles.use_adaptive_sampling = False
scene.cycles.use_light_tree = False
scene.view_settings.view_transform = 'Filmic'
bpy.context.view_layer.update()

# ---- added for rendering (the .blend has no active camera and no usable light): camera, sun
cam_auto = bpy.data.cameras.new('AutoCamera')
cam_auto.lens = 50.0
cam_auto.sensor_width = 36.0
cam_auto.clip_end = 2297.11
ob_auto_camera = bpy.data.objects.new('AutoCamera', cam_auto)
scene.collection.objects.link(ob_auto_camera)
ob_auto_camera.location = (131.007, -156.954, 105.536)
ob_auto_camera.rotation_euler = (1.09748, -7.21219e-08, 0.694738)
scene.camera = ob_auto_camera
light_auto_sun = bpy.data.lights.new('AutoSun', 'SUN')
light_auto_sun.energy = 3.0
light_auto_sun.angle = 0.0523599
ob_auto_sun = bpy.data.objects.new('AutoSun', light_auto_sun)
scene.collection.objects.link(ob_auto_sun)
ob_auto_sun.rotation_euler = (0.872665, 0.174533, 0.523599)
bpy.context.view_layer.update()
